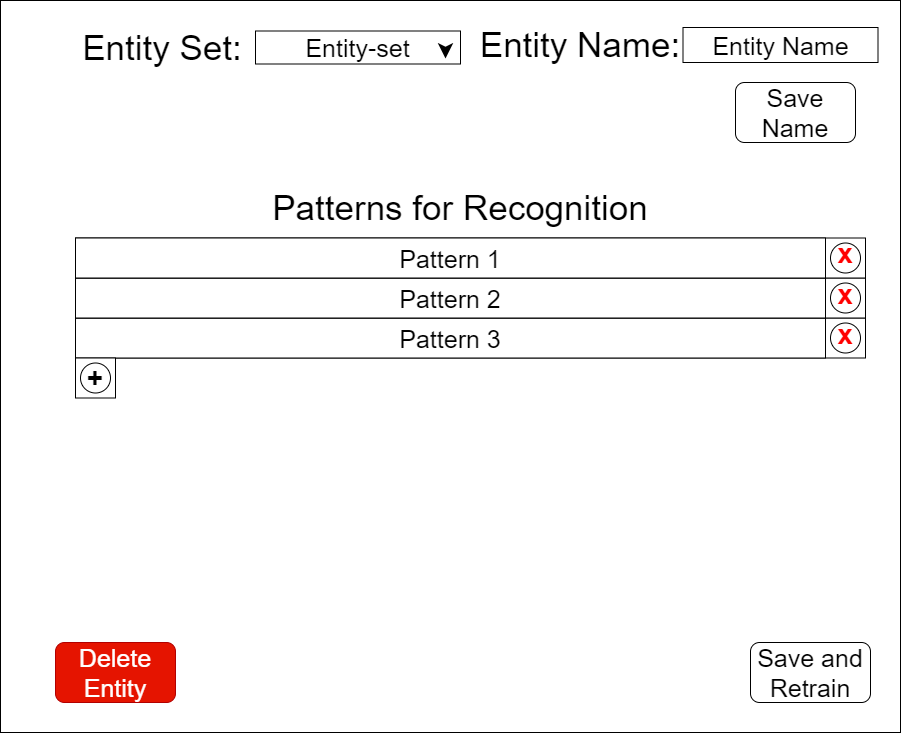

The diagram above was exported from draw.io. Its source (the exported page's mxGraphModel, read from the mxfile embedded in the PNG):
<mxGraphModel dx="5275" dy="1397" grid="1" gridSize="10" guides="1" tooltips="1" connect="1" arrows="1" fold="1" page="1" pageScale="1" pageWidth="850" pageHeight="1100" math="0" shadow="0" extFonts="Permanent Marker^https://fonts.googleapis.com/css?family=Permanent+Marker">
  <root>
    <mxCell id="0" />
    <mxCell id="1" parent="0" />
    <mxCell id="2" value="" style="rounded=0;whiteSpace=wrap;html=1;fontSize=28;fontColor=#000000;align=center;" vertex="1" parent="1">
      <mxGeometry x="-700" y="2420" width="900" height="732" as="geometry" />
    </mxCell>
    <mxCell id="3" value="Entity-set" style="rounded=0;whiteSpace=wrap;html=1;strokeColor=#000000;fontSize=25;" vertex="1" parent="1">
      <mxGeometry x="-445" y="2450.5" width="205" height="33" as="geometry" />
    </mxCell>
    <mxCell id="4" value="Entity Set:" style="text;html=1;strokeColor=none;fillColor=none;align=center;verticalAlign=middle;whiteSpace=wrap;rounded=0;fontSize=35;" vertex="1" parent="1">
      <mxGeometry x="-663" y="2452" width="250" height="30" as="geometry" />
    </mxCell>
    <mxCell id="5" value="" style="endArrow=classic;html=1;fontSize=60;fontColor=#FFCC00;strokeWidth=3;shadow=0;backgroundOutline=0;entryX=0.5;entryY=1;entryDx=0;entryDy=0;" edge="1" parent="1">
      <mxGeometry width="50" height="50" relative="1" as="geometry">
        <mxPoint x="-255" y="2468" as="sourcePoint" />
        <mxPoint x="-255" y="2478" as="targetPoint" />
      </mxGeometry>
    </mxCell>
    <mxCell id="6" value="Entity Name" style="rounded=0;whiteSpace=wrap;html=1;strokeColor=#000000;fontSize=25;fontColor=#000000;" vertex="1" parent="1">
      <mxGeometry x="-17.5" y="2447" width="195" height="35" as="geometry" />
    </mxCell>
    <mxCell id="7" value="Entity Name:" style="text;html=1;strokeColor=none;fillColor=none;align=center;verticalAlign=middle;whiteSpace=wrap;rounded=0;fontSize=35;" vertex="1" parent="1">
      <mxGeometry x="-235" y="2446.25" width="230" height="35.75" as="geometry" />
    </mxCell>
    <mxCell id="8" value="Patterns for Recognition" style="text;html=1;strokeColor=none;fillColor=none;align=center;verticalAlign=middle;whiteSpace=wrap;rounded=0;fontSize=35;" vertex="1" parent="1">
      <mxGeometry x="-445" y="2612" width="410" height="30" as="geometry" />
    </mxCell>
    <mxCell id="9" value="Save Name" style="rounded=1;whiteSpace=wrap;html=1;strokeColor=#000000;fontSize=25;fontColor=#000000;" vertex="1" parent="1">
      <mxGeometry x="35" y="2502" width="120" height="60" as="geometry" />
    </mxCell>
    <mxCell id="10" value="Save and Retrain" style="rounded=1;whiteSpace=wrap;html=1;strokeColor=#000000;fontSize=25;fontColor=#000000;" vertex="1" parent="1">
      <mxGeometry x="50" y="3062" width="120" height="60" as="geometry" />
    </mxCell>
    <mxCell id="11" value="Delete Entity" style="rounded=1;whiteSpace=wrap;html=1;strokeColor=#B20000;fontSize=25;fontColor=#ffffff;fillColor=#e51400;" vertex="1" parent="1">
      <mxGeometry x="-645" y="3062" width="120" height="60" as="geometry" />
    </mxCell>
    <mxCell id="12" value="" style="rounded=0;whiteSpace=wrap;html=1;fontSize=34;fontColor=#FF0000;align=center;" vertex="1" parent="1">
      <mxGeometry x="-625" y="2737.5" width="790" height="40" as="geometry" />
    </mxCell>
    <mxCell id="13" value="&lt;div style=&quot;font-size: 28px;&quot;&gt;&lt;span style=&quot;font-size: 28px;&quot;&gt;x&lt;/span&gt;&lt;/div&gt;" style="ellipse;whiteSpace=wrap;html=1;rounded=0;fontSize=28;align=center;fontColor=#FF0000;fontStyle=1;verticalAlign=bottom;textDirection=ltr;" vertex="1" parent="1">
      <mxGeometry x="130" y="2742.5" width="30" height="30" as="geometry" />
    </mxCell>
    <mxCell id="14" value="Pattern 3" style="rounded=0;whiteSpace=wrap;html=1;strokeColor=#000000;fontSize=25;fontColor=#000000;" vertex="1" parent="1">
      <mxGeometry x="-625" y="2737.5" width="750" height="40" as="geometry" />
    </mxCell>
    <mxCell id="15" value="" style="rounded=0;whiteSpace=wrap;html=1;fontSize=34;fontColor=#FF0000;align=center;" vertex="1" parent="1">
      <mxGeometry x="-625" y="2697.5" width="790" height="40" as="geometry" />
    </mxCell>
    <mxCell id="16" value="&lt;div style=&quot;font-size: 28px;&quot;&gt;&lt;span style=&quot;font-size: 28px;&quot;&gt;x&lt;/span&gt;&lt;/div&gt;" style="ellipse;whiteSpace=wrap;html=1;rounded=0;fontSize=28;align=center;fontColor=#FF0000;fontStyle=1;verticalAlign=bottom;textDirection=ltr;" vertex="1" parent="1">
      <mxGeometry x="130" y="2702.5" width="30" height="30" as="geometry" />
    </mxCell>
    <mxCell id="17" value="Pattern 2" style="rounded=0;whiteSpace=wrap;html=1;strokeColor=#000000;fontSize=25;fontColor=#000000;" vertex="1" parent="1">
      <mxGeometry x="-625" y="2697.5" width="750" height="40" as="geometry" />
    </mxCell>
    <mxCell id="18" value="" style="rounded=0;whiteSpace=wrap;html=1;fontSize=34;fontColor=#FF0000;align=center;" vertex="1" parent="1">
      <mxGeometry x="-625" y="2657.5" width="790" height="40" as="geometry" />
    </mxCell>
    <mxCell id="19" value="&lt;div style=&quot;font-size: 28px;&quot;&gt;&lt;span style=&quot;font-size: 28px;&quot;&gt;x&lt;/span&gt;&lt;/div&gt;" style="ellipse;whiteSpace=wrap;html=1;rounded=0;fontSize=28;align=center;fontColor=#FF0000;fontStyle=1;verticalAlign=bottom;textDirection=ltr;" vertex="1" parent="1">
      <mxGeometry x="130" y="2662.5" width="30" height="30" as="geometry" />
    </mxCell>
    <mxCell id="20" value="Pattern 1" style="rounded=0;whiteSpace=wrap;html=1;strokeColor=#000000;fontSize=25;fontColor=#000000;" vertex="1" parent="1">
      <mxGeometry x="-625" y="2657.5" width="750" height="40" as="geometry" />
    </mxCell>
    <mxCell id="21" value="" style="rounded=0;whiteSpace=wrap;html=1;fontSize=34;fontColor=#FF0000;align=center;" vertex="1" parent="1">
      <mxGeometry x="-625" y="2777.5" width="40" height="40" as="geometry" />
    </mxCell>
    <mxCell id="22" value="&lt;div style=&quot;font-size: 28px&quot;&gt;&lt;span style=&quot;font-size: 28px&quot;&gt;&lt;font color=&quot;#000000&quot;&gt;+&lt;/font&gt;&lt;/span&gt;&lt;/div&gt;" style="ellipse;whiteSpace=wrap;html=1;rounded=0;fontSize=28;align=center;fontColor=#FF0000;fontStyle=1;verticalAlign=middle;textDirection=ltr;" vertex="1" parent="1">
      <mxGeometry x="-620" y="2782.5" width="30" height="30" as="geometry" />
    </mxCell>
  </root>
</mxGraphModel>